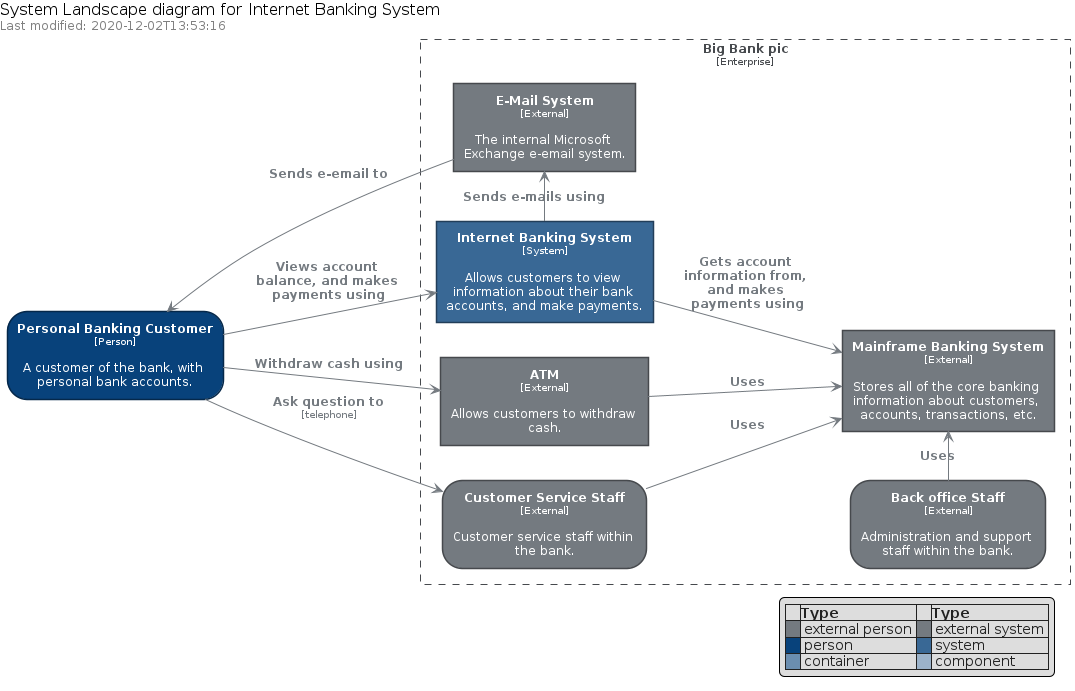

The diagram above was rendered by PlantUML. Its source (embedded in the PNG):
@startuml

' configures the library
!global $INCLUSION_MODE="local"
!global $LIB_BASE_LOCATION="../.."
' loads the library
!include $LIB_BASE_LOCATION/bootstrap.puml

' loads the c4model bootstrap
include('c4model/bootstrap')

C4Legend()
Title("System Landscape diagram for Internet Banking System")

left to right direction

include('c4model/Element/Person')
include('c4model/Boundary/EnterpriseBoundary')
include('c4model/Element/System')
include('c4model/Element/ExternalSystem')
include('c4model/Element/ExternalPerson')

Person("pbc", "Personal Banking Customer", "A customer of the bank, with personal bank accounts.")
EnterpriseBoundary("enterprise", "Big Bank pic") {
    ExternalSystem("atm", "ATM", "Allows customers to withdraw cash.")
    ExternalPerson("css", "Customer Service Staff", "Customer service staff within the bank.")
    ExternalPerson("bos", "Back office Staff", "Administration and support staff within the bank.")
    System("ibs", "Internet Banking System", "Allows customers to view information about their bank accounts, and make payments.")
    ExternalSystem("mbs", "Mainframe Banking System", "Stores all of the core banking information about customers, accounts, transactions, etc.")
    ExternalSystem("ems", "E-Mail System", "The internal Microsoft Exchange e-email system.")
}

pbc --> atm : C4Relationship("Withdraw cash using")
pbc --> css : C4Relationship("Ask question to", "telephone")
pbc --> ibs : C4Relationship("Views account balance, and makes payments using")
ibs -left-> ems : C4Relationship("Sends e-mails using")
ems -up-> pbc: C4Relationship("Sends e-email to")
ibs --> mbs: C4Relationship("Gets account information from, and makes payments using")
atm --> mbs : C4Relationship("Uses")
css --> mbs : C4Relationship("Uses")
bos -> mbs : C4Relationship("Uses")
@enduml